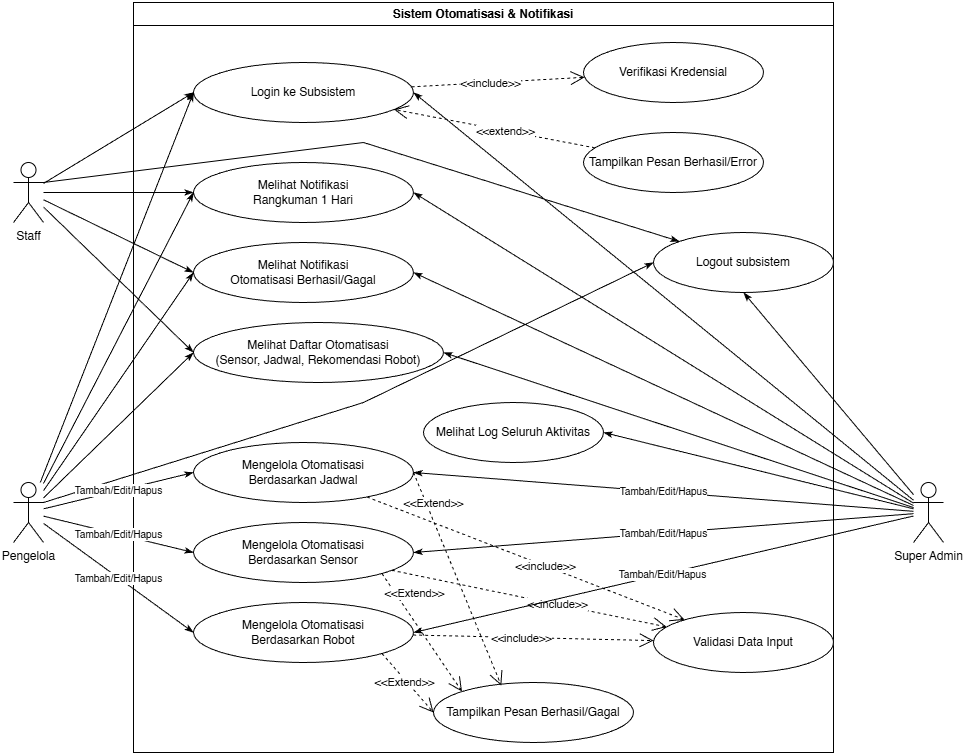

The diagram above was exported from draw.io. Its source (the exported page's mxGraphModel, read from the mxfile embedded in the PNG):
<mxGraphModel dx="1389" dy="819" grid="1" gridSize="10" guides="1" tooltips="1" connect="1" arrows="1" fold="1" page="1" pageScale="1" pageWidth="827" pageHeight="1169" math="0" shadow="0">
  <root>
    <mxCell id="0" />
    <mxCell id="1" parent="0" />
    <mxCell id="sys" parent="1" style="swimlane;whiteSpace=wrap;html=1;startSize=23;" value="Sistem Otomatisasi &amp; Notifikasi" vertex="1">
      <mxGeometry height="750" width="700" x="180" y="40" as="geometry" />
    </mxCell>
    <mxCell id="uc_login" parent="sys" style="ellipse;whiteSpace=wrap;html=1;" value="Login ke Subsistem" vertex="1">
      <mxGeometry height="60" width="220" x="60" y="60" as="geometry" />
    </mxCell>
    <mxCell id="uc_verify" parent="sys" style="ellipse;whiteSpace=wrap;html=1;" value="Verifikasi Kredensial" vertex="1">
      <mxGeometry height="60" width="180" x="450" y="40" as="geometry" />
    </mxCell>
    <mxCell id="uc_error" parent="sys" style="ellipse;whiteSpace=wrap;html=1;" value="Tampilkan Pesan Berhasil/Error" vertex="1">
      <mxGeometry height="60" width="180" x="450" y="130" as="geometry" />
    </mxCell>
    <mxCell id="uc1" parent="sys" style="ellipse;whiteSpace=wrap;html=1;" value="Melihat Notifikasi&#10;Rangkuman 1 Hari" vertex="1">
      <mxGeometry height="60" width="220" x="60" y="160" as="geometry" />
    </mxCell>
    <mxCell id="uc2" parent="sys" style="ellipse;whiteSpace=wrap;html=1;" value="Melihat Notifikasi&lt;br&gt;Otomatisasi Berhasil/Gagal" vertex="1">
      <mxGeometry height="60" width="220" x="60" y="240" as="geometry" />
    </mxCell>
    <mxCell id="uc3" parent="sys" style="ellipse;whiteSpace=wrap;html=1;" value="Melihat Daftar Otomatisasi&lt;div&gt;(Sensor, Jadwal, Rekomendasi Robot)&lt;/div&gt;" vertex="1">
      <mxGeometry height="60" width="250" x="60" y="320" as="geometry" />
    </mxCell>
    <mxCell id="uc4" parent="sys" style="ellipse;whiteSpace=wrap;html=1;" value="Mengelola Otomatisasi&#10;Berdasarkan Jadwal" vertex="1">
      <mxGeometry height="60" width="220" x="60" y="440" as="geometry" />
    </mxCell>
    <mxCell id="uc5" parent="sys" style="ellipse;whiteSpace=wrap;html=1;" value="Mengelola Otomatisasi&#10;Berdasarkan Sensor" vertex="1">
      <mxGeometry height="60" width="220" x="60" y="520" as="geometry" />
    </mxCell>
    <mxCell id="uc6" parent="sys" style="ellipse;whiteSpace=wrap;html=1;" value="Mengelola Otomatisasi&#10;Berdasarkan Robot" vertex="1">
      <mxGeometry height="60" width="220" x="60" y="600" as="geometry" />
    </mxCell>
    <mxCell id="uc_valid" parent="sys" style="ellipse;whiteSpace=wrap;html=1;" value="Validasi Data Input" vertex="1">
      <mxGeometry height="60" width="180" x="520" y="610" as="geometry" />
    </mxCell>
    <mxCell id="rel_inc_login" edge="1" parent="sys" source="uc_login" style="endArrow=open;endSize=12;dashed=1;html=1;rounded=0;" target="uc_verify">
      <mxGeometry relative="1" as="geometry">
        <mxPoint as="offset" />
      </mxGeometry>
    </mxCell>
    <mxCell id="lbl_inc_login" connectable="0" parent="rel_inc_login" style="edgeLabel;html=1;align=center;verticalAlign=middle;resizable=0;points=[];" value="&amp;lt;&amp;lt;include&amp;gt;&amp;gt;" vertex="1">
      <mxGeometry relative="1" x="-0.1" as="geometry">
        <mxPoint as="offset" />
      </mxGeometry>
    </mxCell>
    <mxCell id="rel_ext_login" edge="1" parent="sys" source="uc_error" style="endArrow=open;endSize=12;dashed=1;html=1;rounded=0;" target="uc_login">
      <mxGeometry relative="1" as="geometry" />
    </mxCell>
    <mxCell id="lbl_ext_login" connectable="0" parent="rel_ext_login" style="edgeLabel;html=1;align=center;verticalAlign=middle;resizable=0;points=[];" value="&amp;lt;&amp;lt;extend&amp;gt;&amp;gt;" vertex="1">
      <mxGeometry relative="1" x="-0.1" as="geometry">
        <mxPoint as="offset" />
      </mxGeometry>
    </mxCell>
    <mxCell id="rel_inc_sched" edge="1" parent="sys" source="uc4" style="endArrow=open;endSize=12;dashed=1;html=1;rounded=0;" target="uc_valid">
      <mxGeometry relative="1" as="geometry" />
    </mxCell>
    <mxCell id="sDLKo0W95zl6ahFIDhSR-1" connectable="0" parent="rel_inc_sched" style="edgeLabel;html=1;align=center;verticalAlign=middle;resizable=0;points=[];" value="&amp;lt;&amp;lt;include&amp;gt;&amp;gt;" vertex="1">
      <mxGeometry relative="1" x="0.1194" as="geometry">
        <mxPoint as="offset" />
      </mxGeometry>
    </mxCell>
    <mxCell id="rel_inc_sens" edge="1" parent="sys" source="uc5" style="endArrow=open;endSize=12;dashed=1;html=1;rounded=0;" target="uc_valid">
      <mxGeometry relative="1" as="geometry" />
    </mxCell>
    <mxCell id="lbl_inc_sens" connectable="0" parent="rel_inc_sens" style="edgeLabel;html=1;align=center;verticalAlign=middle;resizable=0;points=[];" value="&amp;lt;&amp;lt;include&amp;gt;&amp;gt;" vertex="1">
      <mxGeometry relative="1" x="0.2" as="geometry">
        <mxPoint as="offset" />
      </mxGeometry>
    </mxCell>
    <mxCell id="rel_inc_robot" edge="1" parent="sys" source="uc6" style="endArrow=open;endSize=12;dashed=1;html=1;rounded=0;" target="uc_valid">
      <mxGeometry relative="1" as="geometry" />
    </mxCell>
    <mxCell id="lbl_inc_robot" connectable="0" parent="rel_inc_robot" style="edgeLabel;html=1;align=center;verticalAlign=middle;resizable=0;points=[];" value="&amp;lt;&amp;lt;include&amp;gt;&amp;gt;" vertex="1">
      <mxGeometry relative="1" x="-0.1" as="geometry">
        <mxPoint as="offset" />
      </mxGeometry>
    </mxCell>
    <mxCell id="sDLKo0W95zl6ahFIDhSR-2" parent="sys" style="ellipse;whiteSpace=wrap;html=1;" value="Tampilkan Pesan Berhasil/Gagal" vertex="1">
      <mxGeometry height="60" width="200" x="300" y="680" as="geometry" />
    </mxCell>
    <mxCell id="sDLKo0W95zl6ahFIDhSR-5" edge="1" parent="sys" source="uc6" style="endArrow=open;endSize=12;dashed=1;html=1;rounded=0;exitX=1;exitY=1;exitDx=0;exitDy=0;entryX=0;entryY=0.5;entryDx=0;entryDy=0;" target="sDLKo0W95zl6ahFIDhSR-2">
      <mxGeometry relative="1" as="geometry">
        <mxPoint x="190" y="690" as="sourcePoint" />
        <mxPoint x="423" y="701" as="targetPoint" />
      </mxGeometry>
    </mxCell>
    <mxCell id="sDLKo0W95zl6ahFIDhSR-6" connectable="0" parent="sDLKo0W95zl6ahFIDhSR-5" style="edgeLabel;html=1;align=center;verticalAlign=middle;resizable=0;points=[];" value="&amp;lt;&amp;lt;Extend&amp;gt;&amp;gt;" vertex="1">
      <mxGeometry relative="1" x="-0.1" as="geometry">
        <mxPoint x="-1" y="2" as="offset" />
      </mxGeometry>
    </mxCell>
    <mxCell id="sDLKo0W95zl6ahFIDhSR-7" edge="1" parent="sys" source="uc5" style="endArrow=open;endSize=12;dashed=1;html=1;rounded=0;exitX=1;exitY=1;exitDx=0;exitDy=0;entryX=0;entryY=0;entryDx=0;entryDy=0;" target="sDLKo0W95zl6ahFIDhSR-2">
      <mxGeometry relative="1" as="geometry">
        <mxPoint x="270" y="560" as="sourcePoint" />
        <mxPoint x="362" y="609" as="targetPoint" />
      </mxGeometry>
    </mxCell>
    <mxCell id="sDLKo0W95zl6ahFIDhSR-8" connectable="0" parent="sDLKo0W95zl6ahFIDhSR-7" style="edgeLabel;html=1;align=center;verticalAlign=middle;resizable=0;points=[];" value="&amp;lt;&amp;lt;Extend&amp;gt;&amp;gt;" vertex="1">
      <mxGeometry relative="1" x="-0.1" as="geometry">
        <mxPoint x="-4" y="-34" as="offset" />
      </mxGeometry>
    </mxCell>
    <mxCell id="sDLKo0W95zl6ahFIDhSR-9" edge="1" parent="sys" source="uc4" style="endArrow=open;endSize=12;dashed=1;html=1;rounded=0;exitX=1;exitY=0.5;exitDx=0;exitDy=0;entryX=0.339;entryY=0.051;entryDx=0;entryDy=0;entryPerimeter=0;" target="sDLKo0W95zl6ahFIDhSR-2">
      <mxGeometry relative="1" as="geometry">
        <mxPoint x="288" y="570" as="sourcePoint" />
        <mxPoint x="339" y="699" as="targetPoint" />
      </mxGeometry>
    </mxCell>
    <mxCell id="sDLKo0W95zl6ahFIDhSR-10" connectable="0" parent="sDLKo0W95zl6ahFIDhSR-9" style="edgeLabel;html=1;align=center;verticalAlign=middle;resizable=0;points=[];" value="&amp;lt;&amp;lt;Extend&amp;gt;&amp;gt;" vertex="1">
      <mxGeometry relative="1" x="-0.1" as="geometry">
        <mxPoint x="-20" y="-66" as="offset" />
      </mxGeometry>
    </mxCell>
    <mxCell id="lp9RrBxwY14OhHR8cITr-1" parent="sys" style="ellipse;whiteSpace=wrap;html=1;" value="Melihat Log Seluruh Aktivitas" vertex="1">
      <mxGeometry height="60" width="180" x="290" y="400" as="geometry" />
    </mxCell>
    <mxCell id="lp9RrBxwY14OhHR8cITr-3" parent="sys" style="ellipse;whiteSpace=wrap;html=1;" value="Logout subsistem" vertex="1">
      <mxGeometry height="60" width="180" x="520" y="230" as="geometry" />
    </mxCell>
    <mxCell id="lp9RrBxwY14OhHR8cITr-6" edge="1" parent="1" source="act_staff" style="rounded=0;orthogonalLoop=1;jettySize=auto;html=1;exitX=1;exitY=0.3333333333333333;exitDx=0;exitDy=0;exitPerimeter=0;entryX=0;entryY=0;entryDx=0;entryDy=0;endArrow=classicThin;endFill=1;" target="lp9RrBxwY14OhHR8cITr-3">
      <mxGeometry relative="1" as="geometry">
        <Array as="points">
          <mxPoint x="410" y="180" />
        </Array>
      </mxGeometry>
    </mxCell>
    <mxCell id="act_staff" parent="1" style="shape=umlActor;verticalLabelPosition=bottom;verticalAlign=top;html=1;outlineConnect=0;" value="Staff" vertex="1">
      <mxGeometry height="60" width="30" x="60" y="200" as="geometry" />
    </mxCell>
    <mxCell id="lp9RrBxwY14OhHR8cITr-5" edge="1" parent="1" source="act_pengelola" style="rounded=0;orthogonalLoop=1;jettySize=auto;html=1;exitX=1;exitY=0.3333333333333333;exitDx=0;exitDy=0;exitPerimeter=0;entryX=0;entryY=0.5;entryDx=0;entryDy=0;endArrow=classicThin;endFill=1;" target="lp9RrBxwY14OhHR8cITr-3">
      <mxGeometry relative="1" as="geometry">
        <Array as="points">
          <mxPoint x="410" y="440" />
        </Array>
      </mxGeometry>
    </mxCell>
    <mxCell id="act_pengelola" parent="1" style="shape=umlActor;verticalLabelPosition=bottom;verticalAlign=top;html=1;outlineConnect=0;" value="Pengelola" vertex="1">
      <mxGeometry height="60" width="30" x="60" y="520" as="geometry" />
    </mxCell>
    <mxCell id="act_admin" parent="1" style="shape=umlActor;verticalLabelPosition=bottom;verticalAlign=top;html=1;outlineConnect=0;" value="Super Admin" vertex="1">
      <mxGeometry height="60" width="30" x="960" y="520" as="geometry" />
    </mxCell>
    <mxCell id="rel_log1" edge="1" parent="1" source="act_staff" style="endArrow=classicThin;html=1;entryX=0;entryY=0.5;entryDx=0;entryDy=0;endFill=1;" target="uc_login">
      <mxGeometry height="50" relative="1" width="50" as="geometry" />
    </mxCell>
    <mxCell id="rel_log2" edge="1" parent="1" source="act_pengelola" style="endArrow=classicThin;html=1;entryX=0;entryY=0.5;entryDx=0;entryDy=0;endFill=1;" target="uc_login">
      <mxGeometry height="50" relative="1" width="50" as="geometry" />
    </mxCell>
    <mxCell id="rel_log3" edge="1" parent="1" source="act_admin" style="endArrow=classicThin;html=1;entryX=1;entryY=0.5;entryDx=0;entryDy=0;endFill=1;rounded=1;" target="uc_login">
      <mxGeometry height="50" relative="1" width="50" as="geometry" />
    </mxCell>
    <mxCell id="rel1" edge="1" parent="1" source="act_staff" style="endArrow=classicThin;html=1;entryX=0;entryY=0.5;entryDx=0;entryDy=0;endFill=1;" target="uc1">
      <mxGeometry height="50" relative="1" width="50" as="geometry" />
    </mxCell>
    <mxCell id="rel2" edge="1" parent="1" source="act_staff" style="endArrow=classicThin;html=1;entryX=0;entryY=0.5;entryDx=0;entryDy=0;endFill=1;" target="uc2">
      <mxGeometry height="50" relative="1" width="50" as="geometry" />
    </mxCell>
    <mxCell id="rel3" edge="1" parent="1" source="act_staff" style="endArrow=classicThin;html=1;entryX=0;entryY=0.5;entryDx=0;entryDy=0;endFill=1;" target="uc3">
      <mxGeometry height="50" relative="1" width="50" as="geometry" />
    </mxCell>
    <mxCell id="rel4" edge="1" parent="1" source="act_pengelola" style="endArrow=classicThin;html=1;entryX=0;entryY=0.5;entryDx=0;entryDy=0;endFill=1;" target="uc1">
      <mxGeometry height="50" relative="1" width="50" as="geometry" />
    </mxCell>
    <mxCell id="rel5" edge="1" parent="1" source="act_pengelola" style="endArrow=classicThin;html=1;entryX=0;entryY=0.5;entryDx=0;entryDy=0;endFill=1;" target="uc2">
      <mxGeometry height="50" relative="1" width="50" as="geometry" />
    </mxCell>
    <mxCell id="rel6" edge="1" parent="1" source="act_pengelola" style="endArrow=classicThin;html=1;entryX=0;entryY=0.5;entryDx=0;entryDy=0;endFill=1;" target="uc3">
      <mxGeometry height="50" relative="1" width="50" as="geometry" />
    </mxCell>
    <mxCell id="rel7" edge="1" parent="1" source="act_pengelola" style="endArrow=classicThin;html=1;entryX=0;entryY=0.5;entryDx=0;entryDy=0;endFill=1;" target="uc4" value="&lt;font style=&quot;font-size: 10px;&quot;&gt;Tambah/Edit/Hapus&lt;/font&gt;">
      <mxGeometry height="50" relative="1" width="50" as="geometry" />
    </mxCell>
    <mxCell id="rel8" edge="1" parent="1" source="act_pengelola" style="endArrow=classicThin;html=1;entryX=0;entryY=0.5;entryDx=0;entryDy=0;endFill=1;" target="uc5" value="&lt;span style=&quot;font-size: 10px;&quot;&gt;Tambah/Edit/Hapus&lt;/span&gt;">
      <mxGeometry height="50" relative="1" width="50" as="geometry" />
    </mxCell>
    <mxCell id="rel9" edge="1" parent="1" source="act_pengelola" style="endArrow=classicThin;html=1;entryX=0;entryY=0.5;entryDx=0;entryDy=0;endFill=1;" target="uc6" value="&lt;span style=&quot;font-size: 10px;&quot;&gt;Tambah/Edit/Hapus&lt;/span&gt;">
      <mxGeometry height="50" relative="1" width="50" as="geometry" />
    </mxCell>
    <mxCell id="rel10" edge="1" parent="1" source="act_admin" style="endArrow=classicThin;html=1;entryX=1;entryY=0.5;entryDx=0;entryDy=0;endFill=1;" target="uc1">
      <mxGeometry height="50" relative="1" width="50" as="geometry" />
    </mxCell>
    <mxCell id="rel11" edge="1" parent="1" source="act_admin" style="endArrow=classicThin;html=1;entryX=1;entryY=0.5;entryDx=0;entryDy=0;endFill=1;" target="uc2">
      <mxGeometry height="50" relative="1" width="50" as="geometry" />
    </mxCell>
    <mxCell id="rel12" edge="1" parent="1" source="act_admin" style="endArrow=classicThin;html=1;entryX=1;entryY=0.5;entryDx=0;entryDy=0;endFill=1;" target="uc3">
      <mxGeometry height="50" relative="1" width="50" as="geometry" />
    </mxCell>
    <mxCell id="rel13" edge="1" parent="1" source="act_admin" style="endArrow=classicThin;html=1;entryX=1;entryY=0.5;entryDx=0;entryDy=0;endFill=1;" target="uc4" value="&lt;span style=&quot;font-size: 10px;&quot;&gt;Tambah/Edit/Hapus&lt;/span&gt;">
      <mxGeometry height="50" relative="1" width="50" as="geometry" />
    </mxCell>
    <mxCell id="rel14" edge="1" parent="1" source="act_admin" style="endArrow=classicThin;html=1;entryX=1;entryY=0.5;entryDx=0;entryDy=0;endFill=1;" target="uc5" value="&lt;span style=&quot;font-size: 10px;&quot;&gt;Tambah/Edit/Hapus&lt;/span&gt;">
      <mxGeometry height="50" relative="1" width="50" as="geometry" />
    </mxCell>
    <mxCell id="rel15" edge="1" parent="1" source="act_admin" style="endArrow=classicThin;html=1;entryX=1;entryY=0.5;entryDx=0;entryDy=0;endFill=1;" target="uc6" value="&lt;span style=&quot;font-size: 10px;&quot;&gt;Tambah/Edit/Hapus&lt;/span&gt;">
      <mxGeometry height="50" relative="1" width="50" as="geometry" />
    </mxCell>
    <mxCell id="lp9RrBxwY14OhHR8cITr-2" edge="1" parent="1" source="lp9RrBxwY14OhHR8cITr-1" style="rounded=0;orthogonalLoop=1;jettySize=auto;html=1;endArrow=none;endFill=0;startArrow=classicThin;startFill=1;exitX=1;exitY=0.5;exitDx=0;exitDy=0;" target="act_admin">
      <mxGeometry relative="1" as="geometry" />
    </mxCell>
    <mxCell id="lp9RrBxwY14OhHR8cITr-4" edge="1" parent="1" source="lp9RrBxwY14OhHR8cITr-3" style="rounded=0;orthogonalLoop=1;jettySize=auto;html=1;exitX=0.5;exitY=1;exitDx=0;exitDy=0;endArrow=none;endFill=0;startArrow=classicThin;startFill=1;" target="act_admin">
      <mxGeometry relative="1" as="geometry" />
    </mxCell>
  </root>
</mxGraphModel>